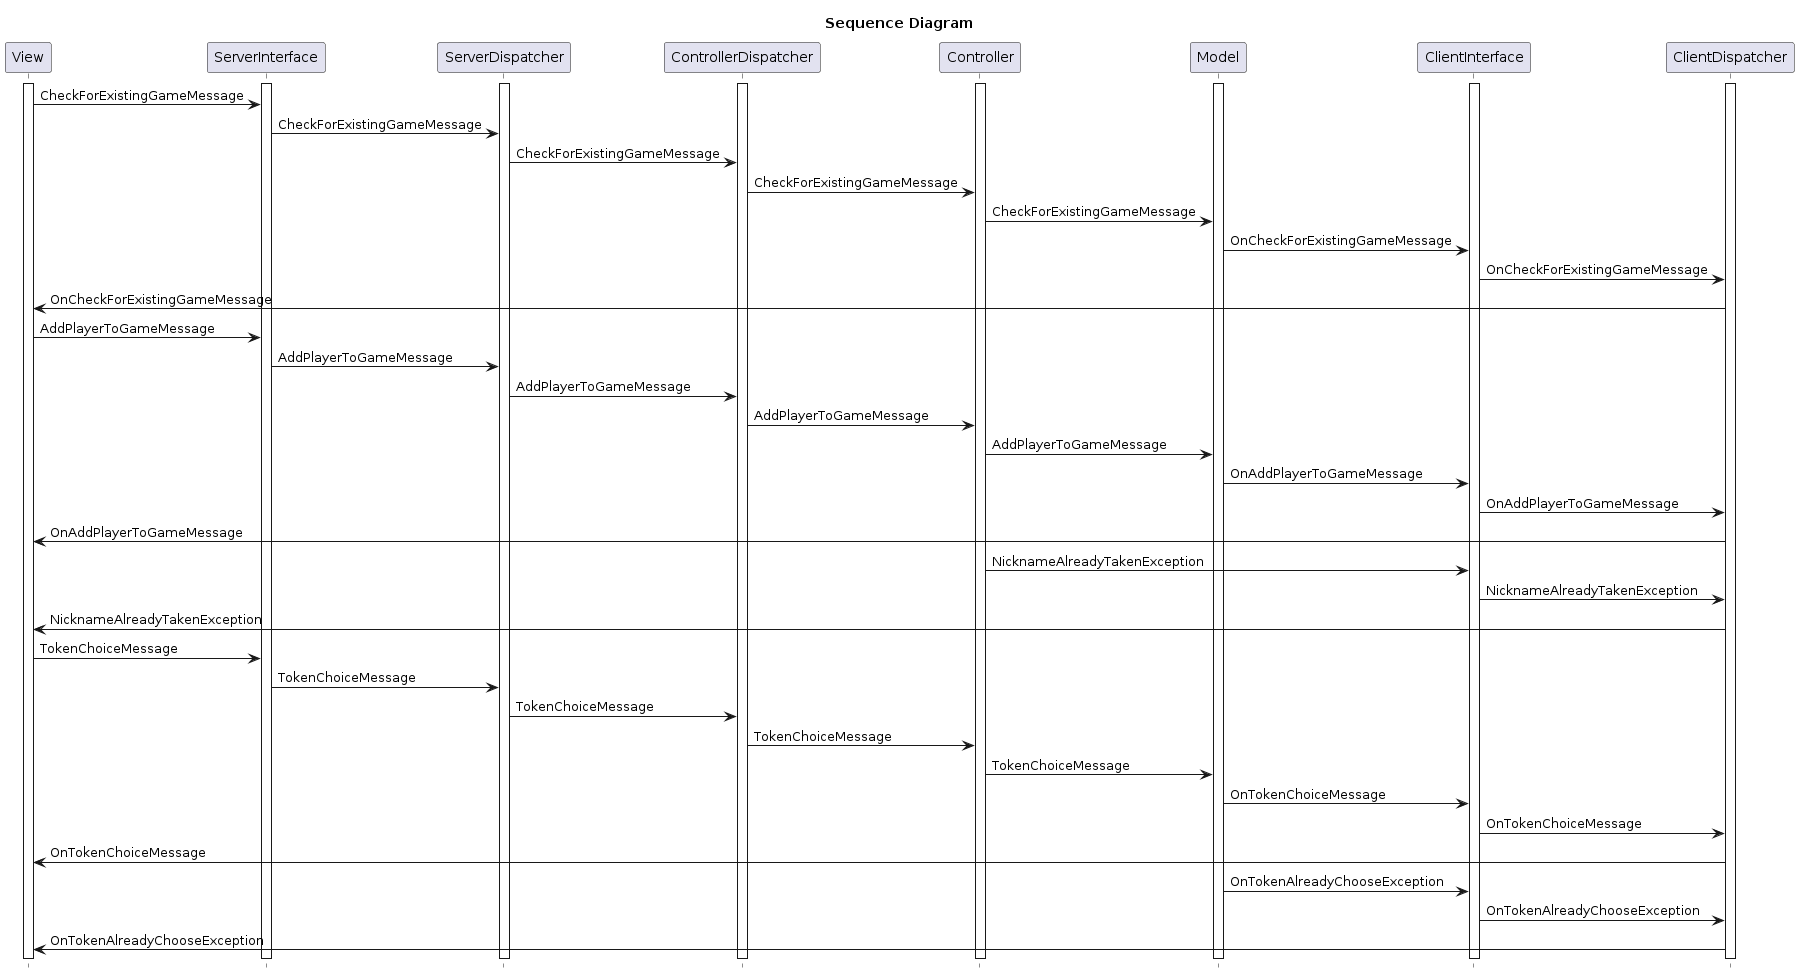

The diagram above was rendered by PlantUML. Its source (embedded in the PNG):
@startuml
hide footbox
title Sequence Diagram
participant View
participant ServerInterface
participant ServerDispatcher
participant ControllerDispatcher
participant Controller
participant Model
participant ClientInterface
participant ClientDispatcher

activate View
activate ServerInterface
activate ServerDispatcher
activate ControllerDispatcher
activate Controller
activate Model
activate ClientInterface
activate ClientDispatcher

View -> ServerInterface : CheckForExistingGameMessage
ServerInterface -> ServerDispatcher : CheckForExistingGameMessage
ServerDispatcher -> ControllerDispatcher : CheckForExistingGameMessage
ControllerDispatcher -> Controller : CheckForExistingGameMessage
Controller -> Model : CheckForExistingGameMessage
Model -> ClientInterface : OnCheckForExistingGameMessage
ClientInterface -> ClientDispatcher : OnCheckForExistingGameMessage
ClientDispatcher -> View : OnCheckForExistingGameMessage 


View -> ServerInterface : AddPlayerToGameMessage
ServerInterface -> ServerDispatcher : AddPlayerToGameMessage
ServerDispatcher -> ControllerDispatcher : AddPlayerToGameMessage
ControllerDispatcher -> Controller : AddPlayerToGameMessage
Controller -> Model : AddPlayerToGameMessage
Model -> ClientInterface : OnAddPlayerToGameMessage
ClientInterface -> ClientDispatcher : OnAddPlayerToGameMessage
ClientDispatcher -> View : OnAddPlayerToGameMessage
Controller -> ClientInterface : NicknameAlreadyTakenException
ClientInterface -> ClientDispatcher : NicknameAlreadyTakenException
ClientDispatcher -> View : NicknameAlreadyTakenException


View -> ServerInterface : TokenChoiceMessage
ServerInterface -> ServerDispatcher : TokenChoiceMessage
ServerDispatcher -> ControllerDispatcher : TokenChoiceMessage
ControllerDispatcher -> Controller : TokenChoiceMessage
Controller -> Model : TokenChoiceMessage
Model -> ClientInterface : OnTokenChoiceMessage
ClientInterface -> ClientDispatcher : OnTokenChoiceMessage
ClientDispatcher -> View : OnTokenChoiceMessage
Model -> ClientInterface : OnTokenAlreadyChooseException
ClientInterface -> ClientDispatcher : OnTokenAlreadyChooseException
ClientDispatcher -> View : OnTokenAlreadyChooseException
@enduml